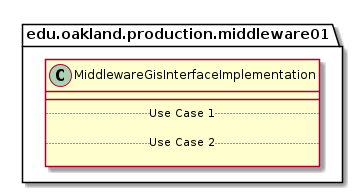

The diagram above was rendered by PlantUML. Its source (embedded in the PNG):
@startuml MiddlewareGisInterfaceImplementation

package edu.oakland.production.middleware01 {
    class MiddlewareGisInterfaceImplementation {
        __
        .. Use Case 1 ..

        .. Use Case 2 ..

    }
}

@enduml